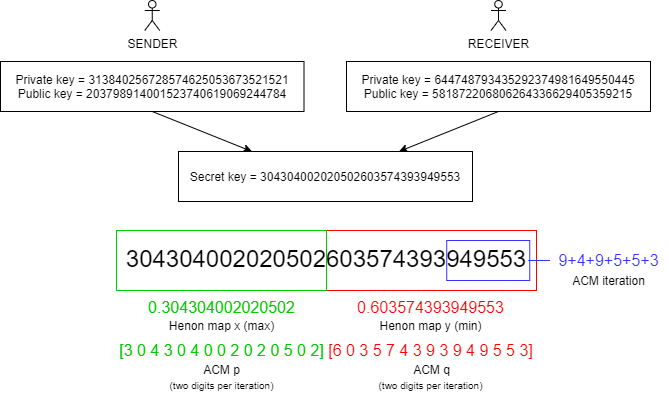

The diagram above was exported from draw.io. Its source (the exported page's mxGraphModel, read from the mxfile embedded in the PNG):
<mxGraphModel dx="1152" dy="637" grid="1" gridSize="10" guides="1" tooltips="1" connect="1" arrows="1" fold="1" page="1" pageScale="1" pageWidth="850" pageHeight="1100" math="0" shadow="0">
  <root>
    <mxCell id="0" />
    <mxCell id="1" parent="0" />
    <mxCell id="y8iac99tqvsISBRY3rjq-5" value="" style="rounded=0;whiteSpace=wrap;html=1;fillColor=none;strokeColor=#FF0000;" vertex="1" parent="1">
      <mxGeometry x="426" y="340" width="210" height="60" as="geometry" />
    </mxCell>
    <mxCell id="7a8AEI3AR1ZZFgkpJfVO-20" style="edgeStyle=none;rounded=0;orthogonalLoop=1;jettySize=auto;html=1;exitX=0.5;exitY=1;exitDx=0;exitDy=0;entryX=0.25;entryY=0;entryDx=0;entryDy=0;" parent="1" source="drM5Cp_rodQwsZ1lpOQF-2" target="7a8AEI3AR1ZZFgkpJfVO-17" edge="1">
      <mxGeometry relative="1" as="geometry" />
    </mxCell>
    <mxCell id="drM5Cp_rodQwsZ1lpOQF-2" value="Private key = 313840256728574625053673521521&lt;br&gt;Public key =&amp;nbsp;203798914001523740619069244784" style="rounded=0;whiteSpace=wrap;html=1;fillColor=#ffffff;" parent="1" vertex="1">
      <mxGeometry x="100" y="171" width="303.5" height="50" as="geometry" />
    </mxCell>
    <mxCell id="drM5Cp_rodQwsZ1lpOQF-6" value="SENDER" style="shape=umlActor;verticalLabelPosition=bottom;labelBackgroundColor=#ffffff;verticalAlign=top;html=1;outlineConnect=0;fillColor=#ffffff;" parent="1" vertex="1">
      <mxGeometry x="244.25" y="110" width="15" height="30" as="geometry" />
    </mxCell>
    <mxCell id="7a8AEI3AR1ZZFgkpJfVO-21" style="edgeStyle=none;rounded=0;orthogonalLoop=1;jettySize=auto;html=1;exitX=0.5;exitY=1;exitDx=0;exitDy=0;entryX=0.75;entryY=0;entryDx=0;entryDy=0;" parent="1" source="7a8AEI3AR1ZZFgkpJfVO-12" target="7a8AEI3AR1ZZFgkpJfVO-17" edge="1">
      <mxGeometry relative="1" as="geometry" />
    </mxCell>
    <mxCell id="7a8AEI3AR1ZZFgkpJfVO-12" value="Private key = 644748793435292374981649550445&lt;br&gt;Public key =&amp;nbsp;581872206806264336629405359215" style="rounded=0;whiteSpace=wrap;html=1;fillColor=#ffffff;" parent="1" vertex="1">
      <mxGeometry x="446" y="171" width="304" height="50" as="geometry" />
    </mxCell>
    <mxCell id="7a8AEI3AR1ZZFgkpJfVO-13" value="RECEIVER" style="shape=umlActor;verticalLabelPosition=bottom;labelBackgroundColor=#ffffff;verticalAlign=top;html=1;outlineConnect=0;fillColor=#ffffff;" parent="1" vertex="1">
      <mxGeometry x="590.5" y="110" width="15" height="30" as="geometry" />
    </mxCell>
    <mxCell id="7a8AEI3AR1ZZFgkpJfVO-17" value="Secret key =&amp;nbsp;304304002020502603574393949553" style="rounded=0;whiteSpace=wrap;html=1;fillColor=#ffffff;" parent="1" vertex="1">
      <mxGeometry x="278" y="261" width="294" height="50" as="geometry" />
    </mxCell>
    <mxCell id="7a8AEI3AR1ZZFgkpJfVO-22" value="&lt;font face=&quot;helvetica&quot;&gt;&lt;span style=&quot;font-size: 24px ; line-height: 120%&quot;&gt;304304002020502603574393949553&lt;/span&gt;&lt;/font&gt;" style="text;whiteSpace=wrap;html=1;align=center;spacing=0;" parent="1" vertex="1">
      <mxGeometry x="361.25" y="350" width="130" height="30" as="geometry" />
    </mxCell>
    <mxCell id="y8iac99tqvsISBRY3rjq-7" style="edgeStyle=orthogonalEdgeStyle;rounded=0;orthogonalLoop=1;jettySize=auto;html=1;entryX=-0.009;entryY=0.498;entryDx=0;entryDy=0;entryPerimeter=0;endArrow=none;endFill=0;strokeColor=#3333FF;" edge="1" parent="1" source="7a8AEI3AR1ZZFgkpJfVO-38" target="7a8AEI3AR1ZZFgkpJfVO-50">
      <mxGeometry relative="1" as="geometry" />
    </mxCell>
    <mxCell id="7a8AEI3AR1ZZFgkpJfVO-38" value="" style="rounded=0;whiteSpace=wrap;html=1;fillColor=none;strokeColor=#3333FF;" parent="1" vertex="1">
      <mxGeometry x="546.25" y="350" width="83" height="40" as="geometry" />
    </mxCell>
    <mxCell id="7a8AEI3AR1ZZFgkpJfVO-47" value="Henon map x (max)" style="text;html=1;align=center;verticalAlign=middle;resizable=0;points=[];autosize=1;" parent="1" vertex="1">
      <mxGeometry x="261" y="425" width="120" height="20" as="geometry" />
    </mxCell>
    <mxCell id="7a8AEI3AR1ZZFgkpJfVO-48" value="Henon map y (min)" style="text;html=1;align=center;verticalAlign=middle;resizable=0;points=[];autosize=1;" parent="1" vertex="1">
      <mxGeometry x="470" y="425" width="120" height="20" as="geometry" />
    </mxCell>
    <mxCell id="7a8AEI3AR1ZZFgkpJfVO-50" value="&lt;font face=&quot;helvetica&quot; color=&quot;#3333ff&quot; style=&quot;font-size: 16px&quot;&gt;9+4+9+5+5+3&lt;/font&gt;" style="text;html=1;align=center;verticalAlign=middle;resizable=0;points=[];autosize=1;" parent="1" vertex="1">
      <mxGeometry x="648" y="360" width="120" height="20" as="geometry" />
    </mxCell>
    <mxCell id="7a8AEI3AR1ZZFgkpJfVO-58" value="ACM iteration" style="text;html=1;align=center;verticalAlign=middle;resizable=0;points=[];autosize=1;" parent="1" vertex="1">
      <mxGeometry x="663" y="380" width="90" height="20" as="geometry" />
    </mxCell>
    <mxCell id="755RY0LAnzqus6kYeBRy-2" value="&lt;span style=&quot;font-family: &amp;#34;helvetica&amp;#34;&quot;&gt;&lt;font&gt;&lt;font style=&quot;font-size: 16px&quot; color=&quot;#00cc00&quot;&gt;0.304304002020502&lt;/font&gt;&lt;br&gt;&lt;/font&gt;&lt;/span&gt;" style="text;html=1;align=center;verticalAlign=middle;resizable=0;points=[];autosize=1;" parent="1" vertex="1">
      <mxGeometry x="241" y="407" width="160" height="20" as="geometry" />
    </mxCell>
    <mxCell id="755RY0LAnzqus6kYeBRy-3" value="&lt;span style=&quot;font-family: &amp;#34;helvetica&amp;#34;&quot;&gt;&lt;font&gt;&lt;font style=&quot;font-size: 16px&quot; color=&quot;#ff0000&quot;&gt;0.603574393949553&lt;/font&gt;&lt;br&gt;&lt;/font&gt;&lt;/span&gt;" style="text;html=1;align=center;verticalAlign=middle;resizable=0;points=[];autosize=1;" parent="1" vertex="1">
      <mxGeometry x="450" y="407" width="160" height="20" as="geometry" />
    </mxCell>
    <mxCell id="y8iac99tqvsISBRY3rjq-6" value="" style="rounded=0;whiteSpace=wrap;html=1;fillColor=none;strokeColor=#00CC00;" vertex="1" parent="1">
      <mxGeometry x="216" y="340" width="210" height="60" as="geometry" />
    </mxCell>
    <mxCell id="y8iac99tqvsISBRY3rjq-8" value="&lt;span style=&quot;font-family: &amp;#34;helvetica&amp;#34;&quot;&gt;&lt;font&gt;&lt;font style=&quot;font-size: 16px&quot; color=&quot;#00cc00&quot;&gt;[3 0 4 3 0 4 0 0 2 0 2 0 5 0 2]&lt;/font&gt;&lt;br&gt;&lt;/font&gt;&lt;/span&gt;" style="text;html=1;align=center;verticalAlign=middle;resizable=0;points=[];autosize=1;" vertex="1" parent="1">
      <mxGeometry x="211" y="450" width="220" height="20" as="geometry" />
    </mxCell>
    <mxCell id="y8iac99tqvsISBRY3rjq-9" value="&lt;span style=&quot;font-family: &amp;#34;helvetica&amp;#34;&quot;&gt;&lt;font&gt;&lt;font style=&quot;font-size: 16px&quot; color=&quot;#ff0000&quot;&gt;[6 0 3 5 7 4 3 9 3 9 4 9 5 5 3]&lt;/font&gt;&lt;br&gt;&lt;/font&gt;&lt;/span&gt;" style="text;html=1;align=center;verticalAlign=middle;resizable=0;points=[];autosize=1;" vertex="1" parent="1">
      <mxGeometry x="420" y="450" width="220" height="20" as="geometry" />
    </mxCell>
    <mxCell id="y8iac99tqvsISBRY3rjq-10" value="ACM p" style="text;html=1;align=center;verticalAlign=middle;resizable=0;points=[];autosize=1;" vertex="1" parent="1">
      <mxGeometry x="296" y="469" width="50" height="20" as="geometry" />
    </mxCell>
    <mxCell id="y8iac99tqvsISBRY3rjq-11" value="ACM q" style="text;html=1;align=center;verticalAlign=middle;resizable=0;points=[];autosize=1;" vertex="1" parent="1">
      <mxGeometry x="506" y="469" width="50" height="20" as="geometry" />
    </mxCell>
    <mxCell id="y8iac99tqvsISBRY3rjq-15" value="&lt;font style=&quot;font-size: 10px&quot;&gt;(two digits per iteration)&lt;/font&gt;" style="text;html=1;align=center;verticalAlign=middle;resizable=0;points=[];autosize=1;" vertex="1" parent="1">
      <mxGeometry x="261" y="484" width="120" height="20" as="geometry" />
    </mxCell>
    <mxCell id="y8iac99tqvsISBRY3rjq-16" value="&lt;font style=&quot;font-size: 10px&quot;&gt;(two digits per iteration)&lt;/font&gt;" style="text;html=1;align=center;verticalAlign=middle;resizable=0;points=[];autosize=1;" vertex="1" parent="1">
      <mxGeometry x="470" y="484" width="120" height="20" as="geometry" />
    </mxCell>
  </root>
</mxGraphModel>